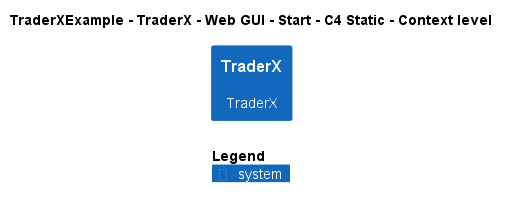

The diagram above was rendered by PlantUML. Its source (embedded in the PNG):
@startuml
!include ..\..\..\..\..\..\..\.c4s\C4_Context.puml

AddElementTag("c4interflow:lifecycle:new", $bgColor=green, $fontColor=#ffffff, $borderColor=green, $shadowing="False")
AddElementTag("c4interflow:lifecycle:changed", $bgColor=orange, $fontColor=#ffffff, $borderColor=orange, $shadowing="False")
AddElementTag("c4interflow:lifecycle:removed", $bgColor=red, $fontColor=#ffffff, $borderColor=red, $shadowing="False")

AddRelTag("c4interflow:lifecycle:new", $textColor=green, $lineColor=green)
AddRelTag("c4interflow:lifecycle:changed", $textColor=orange, $lineColor=orange)
AddRelTag("c4interflow:lifecycle:removed", $textColor=red, $lineColor=red)

SHOW_PERSON_PORTRAIT()
LAYOUT_TOP_DOWN()

skinparam linetype polyline

title TraderXExample - TraderX - Web GUI - Start - C4 Static - Context level

System(TraderXExample.SoftwareSystems.TraderX, "TraderX", "TraderX")



SHOW_LEGEND()
@enduml